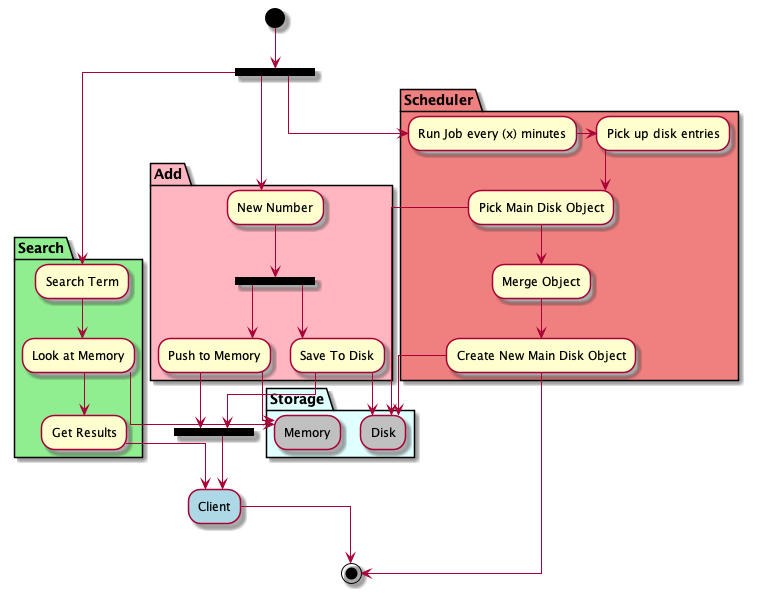

The diagram above was rendered by PlantUML. Its source (embedded in the PNG):
@startuml
skinparam linetype ortho
skinparam activity {
BackgroundColor<< Store >> Silver
BackgroundColor<< Client >> LightBlue
}

(*) --> ===BEGIN=== 

partition Search #LightGreen{
===BEGIN=== -->"Search Term"
"Search Term" --> "Look at Memory"
"Look at Memory" --> "Get Results"
}

partition Add #LightPink {
===BEGIN===  --> "New Number"
"New Number" --> === SAVE === 
=== SAVE === --> "Save To Disk"
=== SAVE === --> "Push to Memory"
}

partition Scheduler #LightCoral {
===BEGIN===  --> "Run Job every (x) minutes"
"Run Job every (x) minutes" -> "Pick up disk entries" 
"Pick up disk entries" --> "Pick Main Disk Object"
"Pick Main Disk Object" --> "Merge Object"
"Merge Object" --> "Create New Main Disk Object"
}

partition Storage #LightCyan {
"Push to Memory" --> "Memory" << Store >>
"Save To Disk" --> "Disk" << Store >>
}

"Create New Main Disk Object" --> "Disk"

"Get Results" --> "Client" << Client >>
"Look at Memory" --> "Memory"
"Pick Main Disk Object" --> "Disk"
"Save To Disk" --> === ADD ====
"Push to Memory" --> === ADD ====
=== ADD ==== --> "Client"
"Create New Main Disk Object" --> (*)
"Client" --> (*)
@enduml